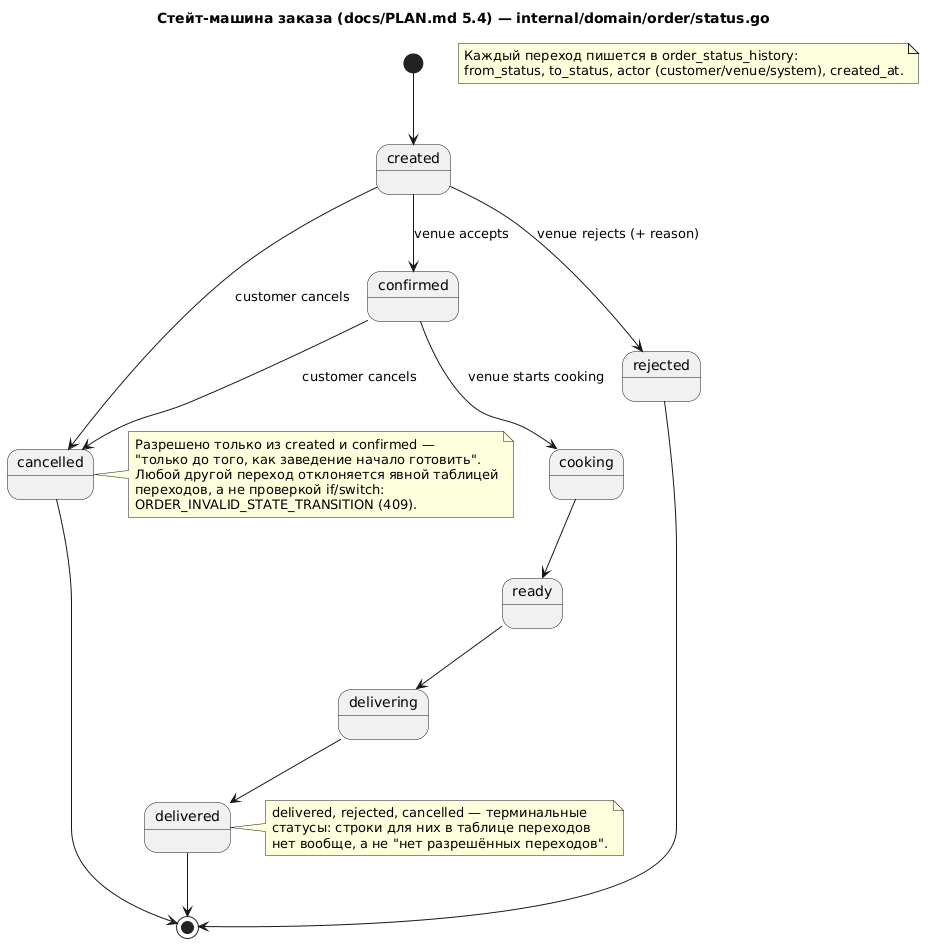

The diagram above was rendered by PlantUML. Its source (embedded in the PNG):
@startuml order-state-machine
title Стейт-машина заказа (docs/PLAN.md 5.4) — internal/domain/order/status.go

[*] --> created

created --> confirmed : venue accepts
created --> rejected : venue rejects (+ reason)
created --> cancelled : customer cancels

confirmed --> cooking : venue starts cooking
confirmed --> cancelled : customer cancels

cooking --> ready
ready --> delivering
delivering --> delivered

rejected --> [*]
cancelled --> [*]
delivered --> [*]

note right of cancelled
  Разрешено только из created и confirmed —
  "только до того, как заведение начало готовить".
  Любой другой переход отклоняется явной таблицей
  переходов, а не проверкой if/switch:
  ORDER_INVALID_STATE_TRANSITION (409).
end note

note right of delivered
  delivered, rejected, cancelled — терминальные
  статусы: строки для них в таблице переходов
  нет вообще, а не "нет разрешённых переходов".
end note

note as N1
  Каждый переход пишется в order_status_history:
  from_status, to_status, actor (customer/venue/system), created_at.
end note
@enduml